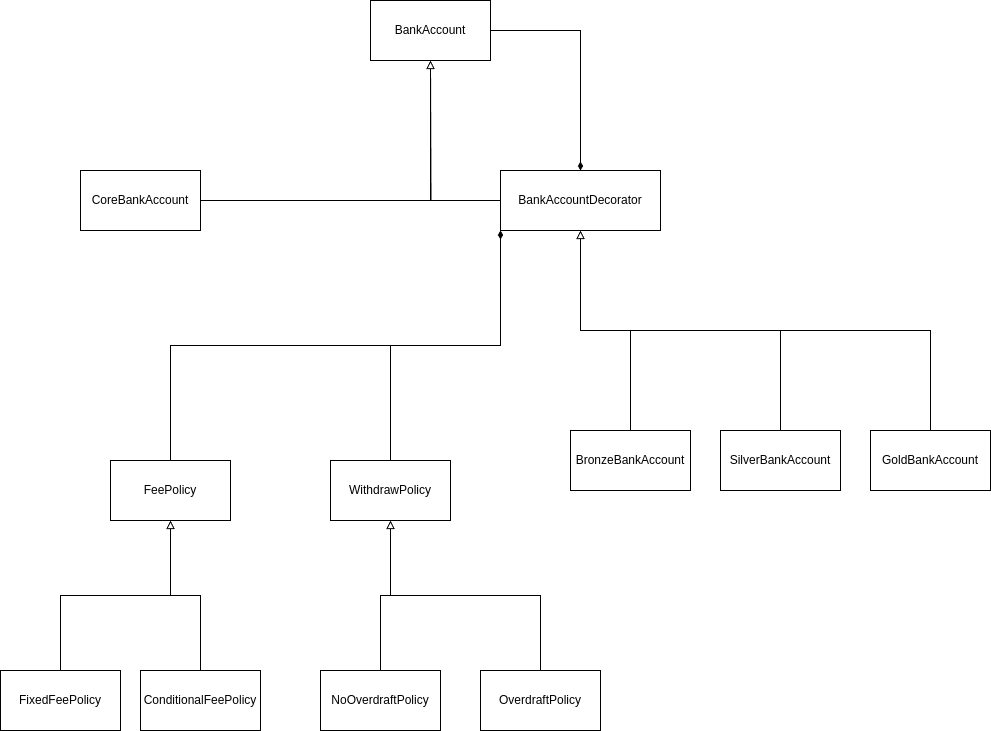

The diagram above was exported from draw.io. Its source (the exported page's mxGraphModel, read from the mxfile embedded in the PNG):
<mxGraphModel dx="2117" dy="623" grid="1" gridSize="10" guides="1" tooltips="1" connect="1" arrows="1" fold="1" page="1" pageScale="1" pageWidth="827" pageHeight="1169" math="0" shadow="0">
  <root>
    <mxCell id="WIyWlLk6GJQsqaUBKTNV-0" />
    <mxCell id="WIyWlLk6GJQsqaUBKTNV-1" parent="WIyWlLk6GJQsqaUBKTNV-0" />
    <mxCell id="3w7ArKwe0IckP_omP57O-46" style="edgeStyle=orthogonalEdgeStyle;rounded=0;orthogonalLoop=1;jettySize=auto;html=1;exitX=1;exitY=0.5;exitDx=0;exitDy=0;entryX=0.5;entryY=0;entryDx=0;entryDy=0;endArrow=diamondThin;endFill=1;" parent="WIyWlLk6GJQsqaUBKTNV-1" source="3w7ArKwe0IckP_omP57O-10" target="3w7ArKwe0IckP_omP57O-19" edge="1">
      <mxGeometry relative="1" as="geometry" />
    </mxCell>
    <mxCell id="3w7ArKwe0IckP_omP57O-10" value="BankAccount" style="rounded=0;whiteSpace=wrap;html=1;" parent="WIyWlLk6GJQsqaUBKTNV-1" vertex="1">
      <mxGeometry x="360" y="20" width="120" height="60" as="geometry" />
    </mxCell>
    <mxCell id="3w7ArKwe0IckP_omP57O-45" style="edgeStyle=orthogonalEdgeStyle;rounded=0;orthogonalLoop=1;jettySize=auto;html=1;exitX=0.5;exitY=0;exitDx=0;exitDy=0;entryX=0;entryY=1;entryDx=0;entryDy=0;endArrow=diamondThin;endFill=1;" parent="WIyWlLk6GJQsqaUBKTNV-1" source="3w7ArKwe0IckP_omP57O-11" target="3w7ArKwe0IckP_omP57O-19" edge="1">
      <mxGeometry relative="1" as="geometry" />
    </mxCell>
    <mxCell id="3w7ArKwe0IckP_omP57O-11" value="FeePolicy" style="rounded=0;whiteSpace=wrap;html=1;" parent="WIyWlLk6GJQsqaUBKTNV-1" vertex="1">
      <mxGeometry x="100" y="480" width="120" height="60" as="geometry" />
    </mxCell>
    <mxCell id="3w7ArKwe0IckP_omP57O-42" style="edgeStyle=orthogonalEdgeStyle;rounded=0;orthogonalLoop=1;jettySize=auto;html=1;exitX=0.5;exitY=0;exitDx=0;exitDy=0;entryX=0;entryY=1;entryDx=0;entryDy=0;endArrow=diamondThin;endFill=1;" parent="WIyWlLk6GJQsqaUBKTNV-1" source="3w7ArKwe0IckP_omP57O-12" target="3w7ArKwe0IckP_omP57O-19" edge="1">
      <mxGeometry relative="1" as="geometry" />
    </mxCell>
    <mxCell id="3w7ArKwe0IckP_omP57O-12" value="WithdrawPolicy" style="rounded=0;whiteSpace=wrap;html=1;" parent="WIyWlLk6GJQsqaUBKTNV-1" vertex="1">
      <mxGeometry x="320" y="480" width="120" height="60" as="geometry" />
    </mxCell>
    <mxCell id="3w7ArKwe0IckP_omP57O-36" style="edgeStyle=orthogonalEdgeStyle;rounded=0;orthogonalLoop=1;jettySize=auto;html=1;exitX=0.5;exitY=0;exitDx=0;exitDy=0;entryX=0.5;entryY=1;entryDx=0;entryDy=0;endArrow=block;endFill=0;" parent="WIyWlLk6GJQsqaUBKTNV-1" source="3w7ArKwe0IckP_omP57O-13" target="3w7ArKwe0IckP_omP57O-12" edge="1">
      <mxGeometry relative="1" as="geometry" />
    </mxCell>
    <mxCell id="3w7ArKwe0IckP_omP57O-13" value="NoOverdraftPolicy" style="rounded=0;whiteSpace=wrap;html=1;" parent="WIyWlLk6GJQsqaUBKTNV-1" vertex="1">
      <mxGeometry x="310" y="690" width="120" height="60" as="geometry" />
    </mxCell>
    <mxCell id="3w7ArKwe0IckP_omP57O-38" style="edgeStyle=orthogonalEdgeStyle;rounded=0;orthogonalLoop=1;jettySize=auto;html=1;exitX=0.5;exitY=0;exitDx=0;exitDy=0;entryX=0.5;entryY=1;entryDx=0;entryDy=0;endArrow=block;endFill=0;" parent="WIyWlLk6GJQsqaUBKTNV-1" source="3w7ArKwe0IckP_omP57O-14" target="3w7ArKwe0IckP_omP57O-12" edge="1">
      <mxGeometry relative="1" as="geometry" />
    </mxCell>
    <mxCell id="3w7ArKwe0IckP_omP57O-14" value="OverdraftPolicy" style="rounded=0;whiteSpace=wrap;html=1;" parent="WIyWlLk6GJQsqaUBKTNV-1" vertex="1">
      <mxGeometry x="470" y="690" width="120" height="60" as="geometry" />
    </mxCell>
    <mxCell id="3w7ArKwe0IckP_omP57O-34" style="edgeStyle=orthogonalEdgeStyle;rounded=0;orthogonalLoop=1;jettySize=auto;html=1;exitX=0.5;exitY=0;exitDx=0;exitDy=0;entryX=0.5;entryY=1;entryDx=0;entryDy=0;endArrow=block;endFill=0;" parent="WIyWlLk6GJQsqaUBKTNV-1" source="3w7ArKwe0IckP_omP57O-15" target="3w7ArKwe0IckP_omP57O-11" edge="1">
      <mxGeometry relative="1" as="geometry" />
    </mxCell>
    <mxCell id="3w7ArKwe0IckP_omP57O-15" value="FixedFeePolicy" style="rounded=0;whiteSpace=wrap;html=1;" parent="WIyWlLk6GJQsqaUBKTNV-1" vertex="1">
      <mxGeometry x="-10" y="690" width="120" height="60" as="geometry" />
    </mxCell>
    <mxCell id="3w7ArKwe0IckP_omP57O-39" style="edgeStyle=orthogonalEdgeStyle;rounded=0;orthogonalLoop=1;jettySize=auto;html=1;exitX=0.5;exitY=0;exitDx=0;exitDy=0;entryX=0.5;entryY=1;entryDx=0;entryDy=0;endArrow=block;endFill=0;" parent="WIyWlLk6GJQsqaUBKTNV-1" source="3w7ArKwe0IckP_omP57O-16" target="3w7ArKwe0IckP_omP57O-19" edge="1">
      <mxGeometry relative="1" as="geometry" />
    </mxCell>
    <mxCell id="3w7ArKwe0IckP_omP57O-16" value="BronzeBankAccount" style="rounded=0;whiteSpace=wrap;html=1;" parent="WIyWlLk6GJQsqaUBKTNV-1" vertex="1">
      <mxGeometry x="560" y="450" width="120" height="60" as="geometry" />
    </mxCell>
    <mxCell id="3w7ArKwe0IckP_omP57O-40" style="edgeStyle=orthogonalEdgeStyle;rounded=0;orthogonalLoop=1;jettySize=auto;html=1;exitX=0.5;exitY=0;exitDx=0;exitDy=0;entryX=0.5;entryY=1;entryDx=0;entryDy=0;endArrow=block;endFill=0;" parent="WIyWlLk6GJQsqaUBKTNV-1" source="3w7ArKwe0IckP_omP57O-17" target="3w7ArKwe0IckP_omP57O-19" edge="1">
      <mxGeometry relative="1" as="geometry" />
    </mxCell>
    <mxCell id="3w7ArKwe0IckP_omP57O-17" value="SilverBankAccount" style="rounded=0;whiteSpace=wrap;html=1;" parent="WIyWlLk6GJQsqaUBKTNV-1" vertex="1">
      <mxGeometry x="710" y="450" width="120" height="60" as="geometry" />
    </mxCell>
    <mxCell id="3w7ArKwe0IckP_omP57O-41" style="edgeStyle=orthogonalEdgeStyle;rounded=0;orthogonalLoop=1;jettySize=auto;html=1;exitX=0.5;exitY=0;exitDx=0;exitDy=0;entryX=0.5;entryY=1;entryDx=0;entryDy=0;endArrow=block;endFill=0;" parent="WIyWlLk6GJQsqaUBKTNV-1" source="3w7ArKwe0IckP_omP57O-18" target="3w7ArKwe0IckP_omP57O-19" edge="1">
      <mxGeometry relative="1" as="geometry" />
    </mxCell>
    <mxCell id="3w7ArKwe0IckP_omP57O-18" value="GoldBankAccount" style="rounded=0;whiteSpace=wrap;html=1;" parent="WIyWlLk6GJQsqaUBKTNV-1" vertex="1">
      <mxGeometry x="860" y="450" width="120" height="60" as="geometry" />
    </mxCell>
    <mxCell id="3w7ArKwe0IckP_omP57O-25" style="edgeStyle=orthogonalEdgeStyle;rounded=0;orthogonalLoop=1;jettySize=auto;html=1;entryX=0.5;entryY=1;entryDx=0;entryDy=0;endArrow=block;endFill=0;" parent="WIyWlLk6GJQsqaUBKTNV-1" source="3w7ArKwe0IckP_omP57O-19" target="3w7ArKwe0IckP_omP57O-10" edge="1">
      <mxGeometry relative="1" as="geometry" />
    </mxCell>
    <mxCell id="3w7ArKwe0IckP_omP57O-19" value="BankAccountDecorator" style="rounded=0;whiteSpace=wrap;html=1;" parent="WIyWlLk6GJQsqaUBKTNV-1" vertex="1">
      <mxGeometry x="490" y="190" width="160" height="60" as="geometry" />
    </mxCell>
    <mxCell id="3w7ArKwe0IckP_omP57O-26" style="edgeStyle=orthogonalEdgeStyle;rounded=0;orthogonalLoop=1;jettySize=auto;html=1;endArrow=block;endFill=0;" parent="WIyWlLk6GJQsqaUBKTNV-1" source="3w7ArKwe0IckP_omP57O-20" edge="1">
      <mxGeometry relative="1" as="geometry">
        <mxPoint x="420" y="80" as="targetPoint" />
      </mxGeometry>
    </mxCell>
    <mxCell id="3w7ArKwe0IckP_omP57O-20" value="CoreBankAccount" style="rounded=0;whiteSpace=wrap;html=1;" parent="WIyWlLk6GJQsqaUBKTNV-1" vertex="1">
      <mxGeometry x="70" y="190" width="120" height="60" as="geometry" />
    </mxCell>
    <mxCell id="3w7ArKwe0IckP_omP57O-35" style="edgeStyle=orthogonalEdgeStyle;rounded=0;orthogonalLoop=1;jettySize=auto;html=1;exitX=0.5;exitY=0;exitDx=0;exitDy=0;entryX=0.5;entryY=1;entryDx=0;entryDy=0;endArrow=block;endFill=0;" parent="WIyWlLk6GJQsqaUBKTNV-1" source="3w7ArKwe0IckP_omP57O-22" target="3w7ArKwe0IckP_omP57O-11" edge="1">
      <mxGeometry relative="1" as="geometry" />
    </mxCell>
    <mxCell id="3w7ArKwe0IckP_omP57O-22" value="ConditionalFeePolicy" style="rounded=0;whiteSpace=wrap;html=1;" parent="WIyWlLk6GJQsqaUBKTNV-1" vertex="1">
      <mxGeometry x="130" y="690" width="120" height="60" as="geometry" />
    </mxCell>
  </root>
</mxGraphModel>